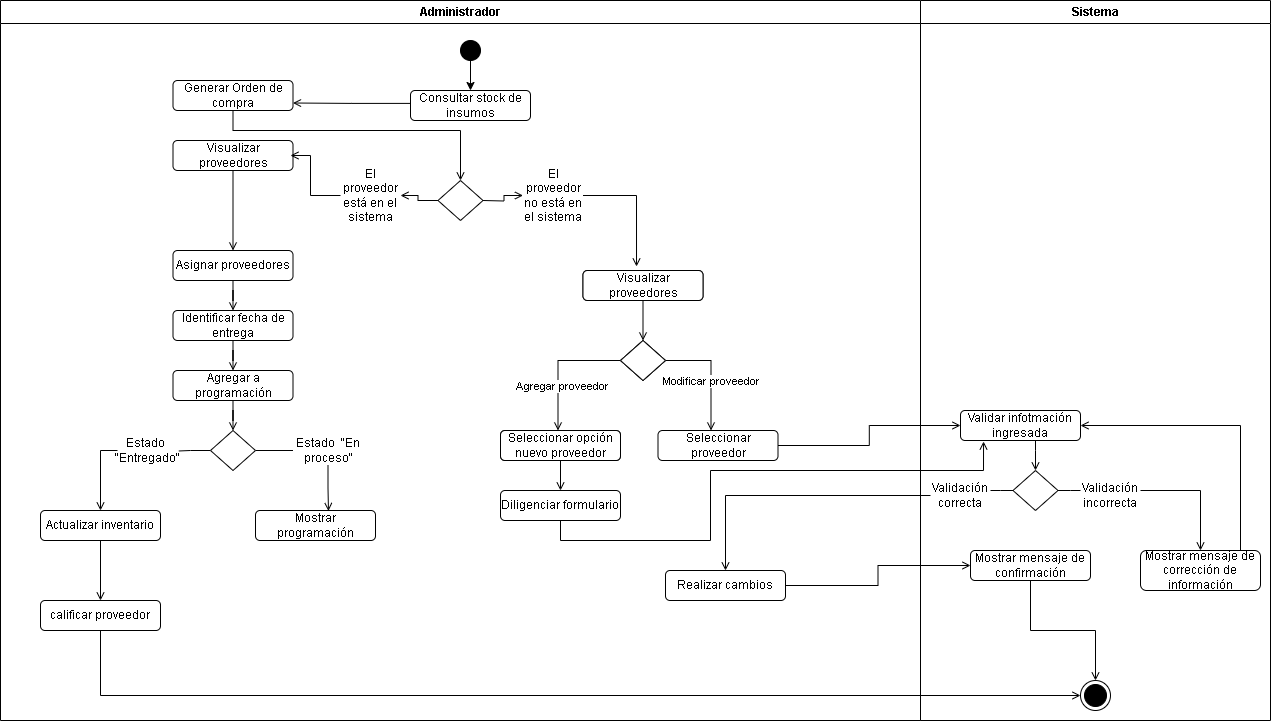

The diagram above was exported from draw.io. Its source (the exported page's mxGraphModel, read from the mxfile embedded in the PNG):
<mxGraphModel dx="1707" dy="452" grid="1" gridSize="10" guides="1" tooltips="1" connect="1" arrows="1" fold="1" page="1" pageScale="1" pageWidth="827" pageHeight="1169" math="0" shadow="0">
  <root>
    <mxCell id="0" />
    <mxCell id="1" parent="0" />
    <mxCell id="_Q-4BRpYCthTIt3FfxI7-1" value="Administrador" style="swimlane;whiteSpace=wrap;html=1;" parent="1" vertex="1">
      <mxGeometry x="-560" y="10" width="920" height="720" as="geometry" />
    </mxCell>
    <mxCell id="qy_oIGO5-y-krzYWxVYc-5" style="edgeStyle=orthogonalEdgeStyle;rounded=0;orthogonalLoop=1;jettySize=auto;html=1;endArrow=open;endFill=0;" parent="_Q-4BRpYCthTIt3FfxI7-1" source="5D1Yrzv_rn1Z9UDCZ1CP-1" target="qy_oIGO5-y-krzYWxVYc-2" edge="1">
      <mxGeometry relative="1" as="geometry" />
    </mxCell>
    <mxCell id="5D1Yrzv_rn1Z9UDCZ1CP-1" value="Visualizar proveedores" style="rounded=1;whiteSpace=wrap;html=1;" parent="_Q-4BRpYCthTIt3FfxI7-1" vertex="1">
      <mxGeometry x="582.5" y="270" width="120" height="30" as="geometry" />
    </mxCell>
    <mxCell id="qy_oIGO5-y-krzYWxVYc-1" value="Modificar proveedor" style="edgeStyle=orthogonalEdgeStyle;shape=connector;rounded=0;orthogonalLoop=1;jettySize=auto;html=1;labelBackgroundColor=default;strokeColor=default;fontFamily=Helvetica;fontSize=11;fontColor=default;endArrow=open;endFill=0;" parent="_Q-4BRpYCthTIt3FfxI7-1" source="qy_oIGO5-y-krzYWxVYc-2" edge="1">
      <mxGeometry x="0.1342" relative="1" as="geometry">
        <Array as="points">
          <mxPoint x="710.5" y="360" />
        </Array>
        <mxPoint as="offset" />
        <mxPoint x="710.5" y="430" as="targetPoint" />
      </mxGeometry>
    </mxCell>
    <mxCell id="qy_oIGO5-y-krzYWxVYc-2" value="" style="rhombus;whiteSpace=wrap;html=1;" parent="_Q-4BRpYCthTIt3FfxI7-1" vertex="1">
      <mxGeometry x="620" y="340" width="45" height="40" as="geometry" />
    </mxCell>
    <mxCell id="qy_oIGO5-y-krzYWxVYc-3" style="edgeStyle=orthogonalEdgeStyle;shape=connector;rounded=0;orthogonalLoop=1;jettySize=auto;html=1;labelBackgroundColor=default;strokeColor=default;fontFamily=Helvetica;fontSize=11;fontColor=default;endArrow=open;endFill=0;" parent="_Q-4BRpYCthTIt3FfxI7-1" source="qy_oIGO5-y-krzYWxVYc-2" edge="1">
      <mxGeometry relative="1" as="geometry">
        <mxPoint x="564.9400000000003" y="360.0000000000001" as="sourcePoint" />
        <mxPoint x="557.5" y="430" as="targetPoint" />
        <Array as="points">
          <mxPoint x="557.5" y="360" />
        </Array>
      </mxGeometry>
    </mxCell>
    <mxCell id="qy_oIGO5-y-krzYWxVYc-4" value="Agregar proveedor" style="edgeLabel;html=1;align=center;verticalAlign=middle;resizable=0;points=[];fontSize=11;fontFamily=Helvetica;fontColor=default;" parent="qy_oIGO5-y-krzYWxVYc-3" connectable="0" vertex="1">
      <mxGeometry x="-0.0512" y="1" relative="1" as="geometry">
        <mxPoint x="3" y="25" as="offset" />
      </mxGeometry>
    </mxCell>
    <mxCell id="RM2kSnOjKAAvytm4EbP7-1" value="Seleccionar proveedor" style="rounded=1;whiteSpace=wrap;html=1;" parent="_Q-4BRpYCthTIt3FfxI7-1" vertex="1">
      <mxGeometry x="657.5" y="430" width="120" height="30" as="geometry" />
    </mxCell>
    <mxCell id="3G_koSV8V1V8Xio7Aq2V-1" value="Realizar cambios" style="rounded=1;whiteSpace=wrap;html=1;" parent="_Q-4BRpYCthTIt3FfxI7-1" vertex="1">
      <mxGeometry x="665" y="570" width="120" height="30" as="geometry" />
    </mxCell>
    <mxCell id="FJ9rOvZHIem9pt6eGxLs-1" style="edgeStyle=orthogonalEdgeStyle;rounded=0;orthogonalLoop=1;jettySize=auto;html=1;endArrow=open;endFill=0;" parent="_Q-4BRpYCthTIt3FfxI7-1" source="F-zDYxNx7rXpJ2U-PKV--1" target="F-zDYxNx7rXpJ2U-PKV--2" edge="1">
      <mxGeometry relative="1" as="geometry" />
    </mxCell>
    <mxCell id="F-zDYxNx7rXpJ2U-PKV--1" value="Seleccionar opción nuevo proveedor" style="rounded=1;whiteSpace=wrap;html=1;" parent="_Q-4BRpYCthTIt3FfxI7-1" vertex="1">
      <mxGeometry x="500" y="430" width="120" height="30" as="geometry" />
    </mxCell>
    <mxCell id="F-zDYxNx7rXpJ2U-PKV--2" value="Diligenciar formulario" style="rounded=1;whiteSpace=wrap;html=1;" parent="_Q-4BRpYCthTIt3FfxI7-1" vertex="1">
      <mxGeometry x="500" y="490" width="120" height="30" as="geometry" />
    </mxCell>
    <mxCell id="PtzaY3kCyTR3SFmWEma8-7" value="Seleccionar opción nuevo proveedor" style="rounded=1;whiteSpace=wrap;html=1;" parent="_Q-4BRpYCthTIt3FfxI7-1" vertex="1">
      <mxGeometry x="500" y="430" width="120" height="30" as="geometry" />
    </mxCell>
    <mxCell id="PtzaY3kCyTR3SFmWEma8-9" value="" style="rhombus;whiteSpace=wrap;html=1;" parent="_Q-4BRpYCthTIt3FfxI7-1" vertex="1">
      <mxGeometry x="620" y="340" width="45" height="40" as="geometry" />
    </mxCell>
    <mxCell id="PtzaY3kCyTR3SFmWEma8-10" value="Visualizar proveedores" style="rounded=1;whiteSpace=wrap;html=1;" parent="_Q-4BRpYCthTIt3FfxI7-1" vertex="1">
      <mxGeometry x="582.5" y="270" width="120" height="30" as="geometry" />
    </mxCell>
    <mxCell id="HlLJBa41rTYSz1t8SdO_-39" style="edgeStyle=orthogonalEdgeStyle;rounded=0;orthogonalLoop=1;jettySize=auto;html=1;entryX=0.5;entryY=0;entryDx=0;entryDy=0;endArrow=open;endFill=0;" parent="_Q-4BRpYCthTIt3FfxI7-1" source="PtzaY3kCyTR3SFmWEma8-11" target="HlLJBa41rTYSz1t8SdO_-29" edge="1">
      <mxGeometry relative="1" as="geometry">
        <Array as="points">
          <mxPoint x="233" y="130" />
          <mxPoint x="460" y="130" />
        </Array>
      </mxGeometry>
    </mxCell>
    <mxCell id="PtzaY3kCyTR3SFmWEma8-11" value="Generar Orden de compra" style="rounded=1;whiteSpace=wrap;html=1;" parent="_Q-4BRpYCthTIt3FfxI7-1" vertex="1">
      <mxGeometry x="172.5" y="80" width="120" height="30" as="geometry" />
    </mxCell>
    <mxCell id="8bVt9CZFyMYKMuBVRqZs-5" style="edgeStyle=orthogonalEdgeStyle;rounded=0;orthogonalLoop=1;jettySize=auto;html=1;entryX=1;entryY=0.75;entryDx=0;entryDy=0;exitX=-0.002;exitY=0.43;exitDx=0;exitDy=0;exitPerimeter=0;endArrow=open;endFill=0;" parent="_Q-4BRpYCthTIt3FfxI7-1" source="8bVt9CZFyMYKMuBVRqZs-1" target="PtzaY3kCyTR3SFmWEma8-11" edge="1">
      <mxGeometry relative="1" as="geometry" />
    </mxCell>
    <mxCell id="8bVt9CZFyMYKMuBVRqZs-1" value="Consultar stock de insumos" style="rounded=1;whiteSpace=wrap;html=1;" parent="_Q-4BRpYCthTIt3FfxI7-1" vertex="1">
      <mxGeometry x="410" y="90" width="120" height="30" as="geometry" />
    </mxCell>
    <mxCell id="8bVt9CZFyMYKMuBVRqZs-3" style="edgeStyle=orthogonalEdgeStyle;rounded=0;orthogonalLoop=1;jettySize=auto;html=1;" parent="_Q-4BRpYCthTIt3FfxI7-1" source="8bVt9CZFyMYKMuBVRqZs-2" target="8bVt9CZFyMYKMuBVRqZs-1" edge="1">
      <mxGeometry relative="1" as="geometry" />
    </mxCell>
    <mxCell id="8bVt9CZFyMYKMuBVRqZs-2" value="" style="ellipse;fillColor=strokeColor;html=1;" parent="_Q-4BRpYCthTIt3FfxI7-1" vertex="1">
      <mxGeometry x="460" y="40" width="20" height="20" as="geometry" />
    </mxCell>
    <mxCell id="HlLJBa41rTYSz1t8SdO_-38" style="edgeStyle=orthogonalEdgeStyle;rounded=0;orthogonalLoop=1;jettySize=auto;html=1;endArrow=open;endFill=0;" parent="_Q-4BRpYCthTIt3FfxI7-1" source="8bVt9CZFyMYKMuBVRqZs-6" target="8bVt9CZFyMYKMuBVRqZs-7" edge="1">
      <mxGeometry relative="1" as="geometry" />
    </mxCell>
    <mxCell id="8bVt9CZFyMYKMuBVRqZs-6" value="Visualizar proveedores" style="rounded=1;whiteSpace=wrap;html=1;" parent="_Q-4BRpYCthTIt3FfxI7-1" vertex="1">
      <mxGeometry x="172.5" y="140" width="120" height="30" as="geometry" />
    </mxCell>
    <mxCell id="qvmUoEg6LSSAKYy7Le-1-2" style="edgeStyle=orthogonalEdgeStyle;rounded=0;orthogonalLoop=1;jettySize=auto;html=1;endArrow=open;endFill=0;" parent="_Q-4BRpYCthTIt3FfxI7-1" source="8bVt9CZFyMYKMuBVRqZs-7" target="8bVt9CZFyMYKMuBVRqZs-8" edge="1">
      <mxGeometry relative="1" as="geometry" />
    </mxCell>
    <mxCell id="8bVt9CZFyMYKMuBVRqZs-7" value="Asignar proveedores" style="rounded=1;whiteSpace=wrap;html=1;" parent="_Q-4BRpYCthTIt3FfxI7-1" vertex="1">
      <mxGeometry x="172.5" y="250" width="120" height="30" as="geometry" />
    </mxCell>
    <mxCell id="HlLJBa41rTYSz1t8SdO_-22" style="edgeStyle=orthogonalEdgeStyle;rounded=0;orthogonalLoop=1;jettySize=auto;html=1;endArrow=open;endFill=0;" parent="_Q-4BRpYCthTIt3FfxI7-1" source="8bVt9CZFyMYKMuBVRqZs-8" target="HlLJBa41rTYSz1t8SdO_-1" edge="1">
      <mxGeometry relative="1" as="geometry" />
    </mxCell>
    <mxCell id="8bVt9CZFyMYKMuBVRqZs-8" value="Identificar fecha de entrega" style="rounded=1;whiteSpace=wrap;html=1;" parent="_Q-4BRpYCthTIt3FfxI7-1" vertex="1">
      <mxGeometry x="172.5" y="310" width="120" height="30" as="geometry" />
    </mxCell>
    <mxCell id="HlLJBa41rTYSz1t8SdO_-8" style="edgeStyle=orthogonalEdgeStyle;rounded=0;orthogonalLoop=1;jettySize=auto;html=1;endArrow=open;endFill=0;" parent="_Q-4BRpYCthTIt3FfxI7-1" source="8bVt9CZFyMYKMuBVRqZs-9" target="8bVt9CZFyMYKMuBVRqZs-10" edge="1">
      <mxGeometry relative="1" as="geometry" />
    </mxCell>
    <mxCell id="8bVt9CZFyMYKMuBVRqZs-9" value="Actualizar inventario" style="rounded=1;whiteSpace=wrap;html=1;" parent="_Q-4BRpYCthTIt3FfxI7-1" vertex="1">
      <mxGeometry x="40" y="510" width="120" height="30" as="geometry" />
    </mxCell>
    <mxCell id="8bVt9CZFyMYKMuBVRqZs-10" value="calificar proveedor" style="rounded=1;whiteSpace=wrap;html=1;" parent="_Q-4BRpYCthTIt3FfxI7-1" vertex="1">
      <mxGeometry x="40" y="600" width="120" height="30" as="geometry" />
    </mxCell>
    <mxCell id="HlLJBa41rTYSz1t8SdO_-4" style="edgeStyle=orthogonalEdgeStyle;rounded=0;orthogonalLoop=1;jettySize=auto;html=1;endArrow=open;endFill=0;" parent="_Q-4BRpYCthTIt3FfxI7-1" source="HlLJBa41rTYSz1t8SdO_-1" target="HlLJBa41rTYSz1t8SdO_-3" edge="1">
      <mxGeometry relative="1" as="geometry" />
    </mxCell>
    <mxCell id="HlLJBa41rTYSz1t8SdO_-1" value="Agregar a programación" style="rounded=1;whiteSpace=wrap;html=1;" parent="_Q-4BRpYCthTIt3FfxI7-1" vertex="1">
      <mxGeometry x="172.5" y="370" width="120" height="30" as="geometry" />
    </mxCell>
    <mxCell id="HlLJBa41rTYSz1t8SdO_-15" style="edgeStyle=orthogonalEdgeStyle;rounded=0;orthogonalLoop=1;jettySize=auto;html=1;entryX=1.023;entryY=0.516;entryDx=0;entryDy=0;entryPerimeter=0;endArrow=none;endFill=0;" parent="_Q-4BRpYCthTIt3FfxI7-1" source="HlLJBa41rTYSz1t8SdO_-3" target="HlLJBa41rTYSz1t8SdO_-5" edge="1">
      <mxGeometry relative="1" as="geometry" />
    </mxCell>
    <mxCell id="HlLJBa41rTYSz1t8SdO_-17" style="edgeStyle=orthogonalEdgeStyle;rounded=0;orthogonalLoop=1;jettySize=auto;html=1;entryX=0;entryY=0.5;entryDx=0;entryDy=0;endArrow=none;endFill=0;" parent="_Q-4BRpYCthTIt3FfxI7-1" source="HlLJBa41rTYSz1t8SdO_-3" target="HlLJBa41rTYSz1t8SdO_-14" edge="1">
      <mxGeometry relative="1" as="geometry" />
    </mxCell>
    <mxCell id="HlLJBa41rTYSz1t8SdO_-3" value="" style="rhombus;whiteSpace=wrap;html=1;" parent="_Q-4BRpYCthTIt3FfxI7-1" vertex="1">
      <mxGeometry x="210" y="430" width="45" height="40" as="geometry" />
    </mxCell>
    <mxCell id="AWMeL8dzjs7pVgo9-9Yj-1" style="edgeStyle=orthogonalEdgeStyle;rounded=0;orthogonalLoop=1;jettySize=auto;html=1;entryX=0.5;entryY=0;entryDx=0;entryDy=0;endArrow=open;endFill=0;" parent="_Q-4BRpYCthTIt3FfxI7-1" source="HlLJBa41rTYSz1t8SdO_-5" target="8bVt9CZFyMYKMuBVRqZs-9" edge="1">
      <mxGeometry relative="1" as="geometry">
        <Array as="points">
          <mxPoint x="100" y="450" />
        </Array>
      </mxGeometry>
    </mxCell>
    <mxCell id="HlLJBa41rTYSz1t8SdO_-5" value="Estado&amp;nbsp; &quot;Entregado&quot;" style="text;html=1;strokeColor=none;fillColor=none;align=center;verticalAlign=middle;whiteSpace=wrap;rounded=0;" parent="_Q-4BRpYCthTIt3FfxI7-1" vertex="1">
      <mxGeometry x="117" y="435" width="60" height="30" as="geometry" />
    </mxCell>
    <mxCell id="HlLJBa41rTYSz1t8SdO_-20" style="edgeStyle=orthogonalEdgeStyle;rounded=0;orthogonalLoop=1;jettySize=auto;html=1;entryX=0.608;entryY=0.017;entryDx=0;entryDy=0;entryPerimeter=0;endArrow=open;endFill=0;" parent="_Q-4BRpYCthTIt3FfxI7-1" source="HlLJBa41rTYSz1t8SdO_-14" target="HlLJBa41rTYSz1t8SdO_-19" edge="1">
      <mxGeometry relative="1" as="geometry" />
    </mxCell>
    <mxCell id="HlLJBa41rTYSz1t8SdO_-14" value="Estado&amp;nbsp; &quot;En proceso&quot;" style="text;html=1;strokeColor=none;fillColor=none;align=center;verticalAlign=middle;whiteSpace=wrap;rounded=0;" parent="_Q-4BRpYCthTIt3FfxI7-1" vertex="1">
      <mxGeometry x="292.5" y="435" width="70" height="30" as="geometry" />
    </mxCell>
    <mxCell id="HlLJBa41rTYSz1t8SdO_-19" value="Mostrar programación" style="rounded=1;whiteSpace=wrap;html=1;" parent="_Q-4BRpYCthTIt3FfxI7-1" vertex="1">
      <mxGeometry x="255" y="510" width="120" height="30" as="geometry" />
    </mxCell>
    <mxCell id="HlLJBa41rTYSz1t8SdO_-34" style="edgeStyle=orthogonalEdgeStyle;rounded=0;orthogonalLoop=1;jettySize=auto;html=1;entryX=1;entryY=0.5;entryDx=0;entryDy=0;endArrow=open;endFill=0;" parent="_Q-4BRpYCthTIt3FfxI7-1" source="HlLJBa41rTYSz1t8SdO_-29" target="HlLJBa41rTYSz1t8SdO_-32" edge="1">
      <mxGeometry relative="1" as="geometry" />
    </mxCell>
    <mxCell id="HlLJBa41rTYSz1t8SdO_-36" style="edgeStyle=orthogonalEdgeStyle;rounded=0;orthogonalLoop=1;jettySize=auto;html=1;endArrow=open;endFill=0;" parent="_Q-4BRpYCthTIt3FfxI7-1" target="HlLJBa41rTYSz1t8SdO_-33" edge="1">
      <mxGeometry relative="1" as="geometry">
        <mxPoint x="482.5" y="200" as="sourcePoint" />
      </mxGeometry>
    </mxCell>
    <mxCell id="HlLJBa41rTYSz1t8SdO_-29" value="" style="rhombus;whiteSpace=wrap;html=1;" parent="_Q-4BRpYCthTIt3FfxI7-1" vertex="1">
      <mxGeometry x="437.5" y="180" width="45" height="40" as="geometry" />
    </mxCell>
    <mxCell id="HlLJBa41rTYSz1t8SdO_-35" style="edgeStyle=orthogonalEdgeStyle;rounded=0;orthogonalLoop=1;jettySize=auto;html=1;entryX=0.979;entryY=0.5;entryDx=0;entryDy=0;entryPerimeter=0;endArrow=open;endFill=0;" parent="_Q-4BRpYCthTIt3FfxI7-1" source="HlLJBa41rTYSz1t8SdO_-32" target="8bVt9CZFyMYKMuBVRqZs-6" edge="1">
      <mxGeometry relative="1" as="geometry">
        <Array as="points">
          <mxPoint x="310" y="195" />
          <mxPoint x="310" y="155" />
        </Array>
      </mxGeometry>
    </mxCell>
    <mxCell id="HlLJBa41rTYSz1t8SdO_-32" value="El proveedor está en el sistema" style="text;html=1;strokeColor=none;fillColor=none;align=center;verticalAlign=middle;whiteSpace=wrap;rounded=0;" parent="_Q-4BRpYCthTIt3FfxI7-1" vertex="1">
      <mxGeometry x="340" y="180" width="60" height="30" as="geometry" />
    </mxCell>
    <mxCell id="HlLJBa41rTYSz1t8SdO_-37" style="edgeStyle=orthogonalEdgeStyle;rounded=0;orthogonalLoop=1;jettySize=auto;html=1;entryX=0.446;entryY=-0.133;entryDx=0;entryDy=0;entryPerimeter=0;endArrow=open;endFill=0;" parent="_Q-4BRpYCthTIt3FfxI7-1" source="HlLJBa41rTYSz1t8SdO_-33" target="PtzaY3kCyTR3SFmWEma8-10" edge="1">
      <mxGeometry relative="1" as="geometry">
        <Array as="points">
          <mxPoint x="636" y="195" />
        </Array>
      </mxGeometry>
    </mxCell>
    <mxCell id="HlLJBa41rTYSz1t8SdO_-33" value="El proveedor no está en el sistema" style="text;html=1;strokeColor=none;fillColor=none;align=center;verticalAlign=middle;whiteSpace=wrap;rounded=0;" parent="_Q-4BRpYCthTIt3FfxI7-1" vertex="1">
      <mxGeometry x="522.5" y="180" width="60" height="30" as="geometry" />
    </mxCell>
    <mxCell id="_Q-4BRpYCthTIt3FfxI7-2" value="Sistema" style="swimlane;whiteSpace=wrap;html=1;" parent="1" vertex="1">
      <mxGeometry x="360" y="10" width="350" height="720" as="geometry" />
    </mxCell>
    <mxCell id="1ZPqr8wNgyZmRkr68Vma-2" style="edgeStyle=orthogonalEdgeStyle;rounded=0;orthogonalLoop=1;jettySize=auto;html=1;entryX=0.5;entryY=0;entryDx=0;entryDy=0;endArrow=open;endFill=0;" parent="_Q-4BRpYCthTIt3FfxI7-2" source="DOjJM6GyzDkVdHhdWbry-1" target="1ZPqr8wNgyZmRkr68Vma-1" edge="1">
      <mxGeometry relative="1" as="geometry">
        <Array as="points">
          <mxPoint x="115" y="450" />
          <mxPoint x="115" y="450" />
        </Array>
      </mxGeometry>
    </mxCell>
    <mxCell id="DOjJM6GyzDkVdHhdWbry-1" value="Validar infotmación ingresada" style="rounded=1;whiteSpace=wrap;html=1;" parent="_Q-4BRpYCthTIt3FfxI7-2" vertex="1">
      <mxGeometry x="40" y="410" width="120" height="30" as="geometry" />
    </mxCell>
    <mxCell id="AWMeL8dzjs7pVgo9-9Yj-3" style="edgeStyle=orthogonalEdgeStyle;rounded=0;orthogonalLoop=1;jettySize=auto;html=1;entryX=0.5;entryY=0;entryDx=0;entryDy=0;endArrow=open;endFill=0;" parent="_Q-4BRpYCthTIt3FfxI7-2" source="42H45rS5fozS3T81q2YT-1" target="PtzaY3kCyTR3SFmWEma8-14" edge="1">
      <mxGeometry relative="1" as="geometry" />
    </mxCell>
    <mxCell id="42H45rS5fozS3T81q2YT-1" value="Mostrar mensaje de confirmación" style="rounded=1;whiteSpace=wrap;html=1;" parent="_Q-4BRpYCthTIt3FfxI7-2" vertex="1">
      <mxGeometry x="50" y="550" width="120" height="30" as="geometry" />
    </mxCell>
    <mxCell id="1ZPqr8wNgyZmRkr68Vma-1" value="" style="rhombus;whiteSpace=wrap;html=1;" parent="_Q-4BRpYCthTIt3FfxI7-2" vertex="1">
      <mxGeometry x="92.5" y="470" width="45" height="40" as="geometry" />
    </mxCell>
    <mxCell id="iI3EKRqQRJb43cb1TzhF-67" style="edgeStyle=orthogonalEdgeStyle;rounded=0;orthogonalLoop=1;jettySize=auto;html=1;entryX=1;entryY=0.5;entryDx=0;entryDy=0;endArrow=open;endFill=0;" parent="_Q-4BRpYCthTIt3FfxI7-2" source="1ZPqr8wNgyZmRkr68Vma-5" target="DOjJM6GyzDkVdHhdWbry-1" edge="1">
      <mxGeometry relative="1" as="geometry">
        <Array as="points">
          <mxPoint x="320" y="425" />
        </Array>
      </mxGeometry>
    </mxCell>
    <mxCell id="1ZPqr8wNgyZmRkr68Vma-5" value="Mostrar mensaje de corrección de información" style="rounded=1;whiteSpace=wrap;html=1;" parent="_Q-4BRpYCthTIt3FfxI7-2" vertex="1">
      <mxGeometry x="220" y="550" width="120" height="40" as="geometry" />
    </mxCell>
    <mxCell id="PtzaY3kCyTR3SFmWEma8-4" style="edgeStyle=orthogonalEdgeStyle;rounded=0;orthogonalLoop=1;jettySize=auto;html=1;entryX=0;entryY=0.5;entryDx=0;entryDy=0;endArrow=none;endFill=0;" parent="_Q-4BRpYCthTIt3FfxI7-2" source="PtzaY3kCyTR3SFmWEma8-1" target="1ZPqr8wNgyZmRkr68Vma-1" edge="1">
      <mxGeometry relative="1" as="geometry">
        <Array as="points">
          <mxPoint x="80" y="490" />
          <mxPoint x="80" y="490" />
        </Array>
      </mxGeometry>
    </mxCell>
    <mxCell id="PtzaY3kCyTR3SFmWEma8-1" value="Validación correcta" style="text;html=1;strokeColor=none;fillColor=none;align=center;verticalAlign=middle;whiteSpace=wrap;rounded=0;" parent="_Q-4BRpYCthTIt3FfxI7-2" vertex="1">
      <mxGeometry x="10" y="480" width="60" height="30" as="geometry" />
    </mxCell>
    <mxCell id="PtzaY3kCyTR3SFmWEma8-5" style="edgeStyle=orthogonalEdgeStyle;rounded=0;orthogonalLoop=1;jettySize=auto;html=1;entryX=1;entryY=0.5;entryDx=0;entryDy=0;endArrow=none;endFill=0;" parent="_Q-4BRpYCthTIt3FfxI7-2" source="PtzaY3kCyTR3SFmWEma8-2" target="1ZPqr8wNgyZmRkr68Vma-1" edge="1">
      <mxGeometry relative="1" as="geometry">
        <Array as="points">
          <mxPoint x="150" y="490" />
          <mxPoint x="150" y="490" />
        </Array>
      </mxGeometry>
    </mxCell>
    <mxCell id="PtzaY3kCyTR3SFmWEma8-6" style="edgeStyle=orthogonalEdgeStyle;rounded=0;orthogonalLoop=1;jettySize=auto;html=1;endArrow=open;endFill=0;" parent="_Q-4BRpYCthTIt3FfxI7-2" source="PtzaY3kCyTR3SFmWEma8-2" target="1ZPqr8wNgyZmRkr68Vma-5" edge="1">
      <mxGeometry relative="1" as="geometry">
        <Array as="points">
          <mxPoint x="280" y="490" />
        </Array>
      </mxGeometry>
    </mxCell>
    <mxCell id="PtzaY3kCyTR3SFmWEma8-2" value="Validación incorrecta" style="text;html=1;strokeColor=none;fillColor=none;align=center;verticalAlign=middle;whiteSpace=wrap;rounded=0;" parent="_Q-4BRpYCthTIt3FfxI7-2" vertex="1">
      <mxGeometry x="160" y="480" width="60" height="30" as="geometry" />
    </mxCell>
    <mxCell id="PtzaY3kCyTR3SFmWEma8-14" value="" style="ellipse;html=1;shape=endState;fillColor=#000000;strokeColor=#000000;" parent="_Q-4BRpYCthTIt3FfxI7-2" vertex="1">
      <mxGeometry x="160" y="680" width="30" height="30" as="geometry" />
    </mxCell>
    <mxCell id="wLRgdb2EK6el0S0WhFUd-1" style="edgeStyle=orthogonalEdgeStyle;rounded=0;orthogonalLoop=1;jettySize=auto;html=1;entryX=0;entryY=0.5;entryDx=0;entryDy=0;endArrow=open;endFill=0;" parent="1" source="RM2kSnOjKAAvytm4EbP7-1" target="DOjJM6GyzDkVdHhdWbry-1" edge="1">
      <mxGeometry relative="1" as="geometry" />
    </mxCell>
    <mxCell id="IV6Vmrc38TUz6usaW5se-1" style="edgeStyle=orthogonalEdgeStyle;rounded=0;orthogonalLoop=1;jettySize=auto;html=1;entryX=0;entryY=0.5;entryDx=0;entryDy=0;endArrow=open;endFill=0;" parent="1" source="3G_koSV8V1V8Xio7Aq2V-1" target="42H45rS5fozS3T81q2YT-1" edge="1">
      <mxGeometry relative="1" as="geometry" />
    </mxCell>
    <mxCell id="MsomzbNHERMqa9zbiRFF-1" style="edgeStyle=orthogonalEdgeStyle;rounded=0;orthogonalLoop=1;jettySize=auto;html=1;entryX=0.192;entryY=1.033;entryDx=0;entryDy=0;endArrow=open;endFill=0;entryPerimeter=0;startArrow=none;startFill=0;exitX=0.5;exitY=1;exitDx=0;exitDy=0;" parent="1" source="F-zDYxNx7rXpJ2U-PKV--2" target="DOjJM6GyzDkVdHhdWbry-1" edge="1">
      <mxGeometry relative="1" as="geometry">
        <Array as="points">
          <mxPoint y="550" />
          <mxPoint x="150" y="550" />
          <mxPoint x="150" y="480" />
          <mxPoint x="423" y="480" />
        </Array>
        <mxPoint x="30" y="540" as="sourcePoint" />
      </mxGeometry>
    </mxCell>
    <mxCell id="PtzaY3kCyTR3SFmWEma8-3" style="edgeStyle=orthogonalEdgeStyle;rounded=0;orthogonalLoop=1;jettySize=auto;html=1;endArrow=open;endFill=0;" parent="1" source="PtzaY3kCyTR3SFmWEma8-1" target="3G_koSV8V1V8Xio7Aq2V-1" edge="1">
      <mxGeometry relative="1" as="geometry" />
    </mxCell>
    <mxCell id="AWMeL8dzjs7pVgo9-9Yj-2" style="edgeStyle=orthogonalEdgeStyle;rounded=0;orthogonalLoop=1;jettySize=auto;html=1;entryX=0;entryY=0.5;entryDx=0;entryDy=0;endArrow=open;endFill=0;" parent="1" source="8bVt9CZFyMYKMuBVRqZs-10" target="PtzaY3kCyTR3SFmWEma8-14" edge="1">
      <mxGeometry relative="1" as="geometry">
        <Array as="points">
          <mxPoint x="-460" y="705" />
        </Array>
      </mxGeometry>
    </mxCell>
  </root>
</mxGraphModel>